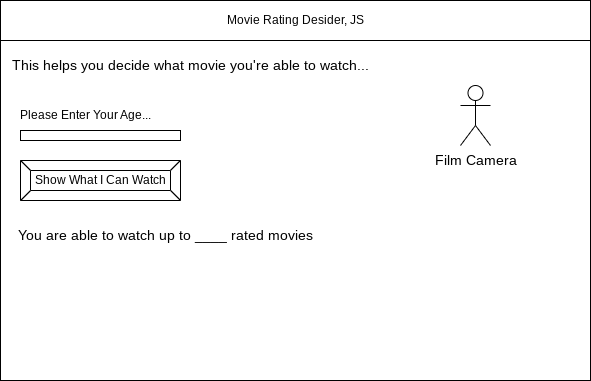

The diagram above was exported from draw.io. Its source (the exported page's mxGraphModel, read from the mxfile embedded in the PNG):
<mxGraphModel dx="630" dy="492" grid="1" gridSize="10" guides="1" tooltips="1" connect="1" arrows="1" fold="1" page="1" pageScale="1" pageWidth="850" pageHeight="1100" math="0" shadow="0">
  <root>
    <mxCell id="0" />
    <mxCell id="1" parent="0" />
    <mxCell id="2" value="" style="rounded=0;whiteSpace=wrap;html=1;" parent="1" vertex="1">
      <mxGeometry x="80" y="80" width="590" height="380" as="geometry" />
    </mxCell>
    <mxCell id="3" value="Movie Rating Desider, JS" style="rounded=0;whiteSpace=wrap;html=1;" parent="1" vertex="1">
      <mxGeometry x="80" y="80" width="590" height="40" as="geometry" />
    </mxCell>
    <mxCell id="6" value="Show What I Can Watch" style="labelPosition=center;verticalLabelPosition=middle;align=center;html=1;shape=mxgraph.basic.button;dx=10;" parent="1" vertex="1">
      <mxGeometry x="100" y="240" width="160" height="40" as="geometry" />
    </mxCell>
    <mxCell id="7" value="" style="rounded=0;whiteSpace=wrap;html=1;" vertex="1" parent="1">
      <mxGeometry x="100" y="210" width="160" height="10" as="geometry" />
    </mxCell>
    <mxCell id="8" value="Please Enter Your Age..." style="text;html=1;strokeColor=none;fillColor=none;align=center;verticalAlign=middle;whiteSpace=wrap;rounded=0;" vertex="1" parent="1">
      <mxGeometry x="90" y="180" width="150" height="30" as="geometry" />
    </mxCell>
    <mxCell id="9" value="&lt;font style=&quot;font-size: 14px&quot;&gt;This helps you decide what movie you're able to watch...&lt;/font&gt;" style="text;html=1;strokeColor=none;fillColor=none;align=center;verticalAlign=middle;whiteSpace=wrap;rounded=0;" vertex="1" parent="1">
      <mxGeometry x="90" y="130" width="360" height="30" as="geometry" />
    </mxCell>
    <mxCell id="12" value="Film Camera" style="shape=umlActor;verticalLabelPosition=bottom;verticalAlign=top;html=1;outlineConnect=0;fontSize=14;" vertex="1" parent="1">
      <mxGeometry x="540" y="165" width="30" height="60" as="geometry" />
    </mxCell>
    <mxCell id="16" value="You are able to watch up to ____ rated movies" style="text;html=1;strokeColor=none;fillColor=none;align=center;verticalAlign=middle;whiteSpace=wrap;rounded=0;fontSize=14;" vertex="1" parent="1">
      <mxGeometry x="90" y="300" width="310" height="30" as="geometry" />
    </mxCell>
  </root>
</mxGraphModel>